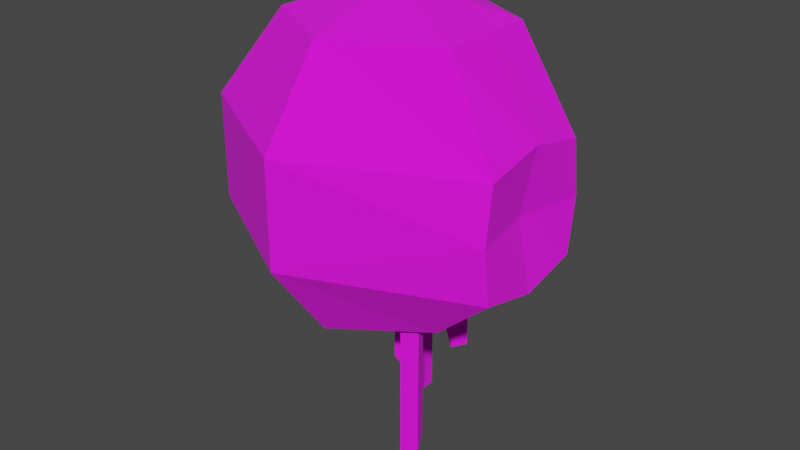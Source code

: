 # Source: Horker.blend  (saved by Blender 3.3.6; exported with 4.5.12 LTS)
import bpy
from mathutils import Matrix  # noqa: F401  (used for matrix-valued properties, if any)

bpy.ops.wm.read_factory_settings(use_empty=True)
scene = bpy.context.scene
scene.name = 'Scene'

# ---- collections
col_collection = bpy.data.collections.new('Collection'); scene.collection.children.link(col_collection)

# ---- images (referenced by path relative to the original .blend; pixels are not part of the script)
import os
ASSET_DIR = os.environ.get("B2B_ASSET_DIR", "")  # directory of the original .blend (textures are referenced by path, not embedded)
HERE = os.path.dirname(os.path.abspath(__file__))  # packed textures are extracted next to this script under _unpacked/

def load_image(name, relpath, width, height, colorspace="sRGB"):
    """Load a texture the original file referenced (path relative to the .blend, or extracted next to this script)."""
    p = next((c for c in (os.path.join(HERE, relpath), os.path.join(ASSET_DIR, relpath)) if relpath and os.path.exists(c)), "")
    if p:
        img = bpy.data.images.load(p, check_existing=True)
        img.name = name
    else:  # same state as the original file: an image datablock whose file is absent (Cycles renders it pink)
        img = bpy.data.images.new(name, width, height)
        img.source = "FILE"
        img.filepath = "//" + (relpath or name)
    img.colorspace_settings.name = colorspace
    return img
img_horker_png = load_image('Horker.png', 'Textures/Horker.png', 1024, 1024, 'sRGB')

# ---- materials (node trees are filled in below, after node groups)
mat_horker = bpy.data.materials.new('Horker')
mat_horker.use_transparent_shadow = False

# ---- material node trees
mat_horker.use_nodes = True; mat_horker.node_tree.nodes.clear()
_N = mat_horker.node_tree.nodes; _L = mat_horker.node_tree.links
n0 = _N.new('ShaderNodeBsdfPrincipled'); n0.name = 'Principled BSDF'; n0.location = (10, 300)
n0.distribution = 'GGX'
n0.subsurface_method = 'RANDOM_WALK_SKIN'
n0.inputs[2].default_value = 1.0
n0.inputs[3].default_value = 1.45
n0.inputs[27].default_value = (0.0, 0.0, 0.0, 1.0)
n0.inputs[28].default_value = 1.0
n1 = _N.new('ShaderNodeOutputMaterial'); n1.name = 'Material Output'; n1.location = (300, 300)
n2 = _N.new('ShaderNodeTexImage'); n2.name = 'Image Texture'; n2.location = (-280, 278)
n2.image = img_horker_png
n2.interpolation = 'Closest'
_L.new(n0.outputs[0], n1.inputs[0])
_L.new(n2.outputs[0], n0.inputs[0])
n1.is_active_output = True

# ---- world
world_world = bpy.data.worlds.new('World'); scene.world = world_world
world_world.use_nodes = True; world_world.node_tree.nodes.clear()
_N = world_world.node_tree.nodes; _L = world_world.node_tree.links
n0 = _N.new('ShaderNodeOutputWorld'); n0.name = 'World Output'; n0.location = (300, 300)
n1 = _N.new('ShaderNodeBackground'); n1.name = 'Background'; n1.location = (10, 300)
n1.inputs[0].default_value = (0.05088, 0.05088, 0.05088, 1.0)
_L.new(n1.outputs[0], n0.inputs[0])
n0.is_active_output = True
world_world.color = (0.05088, 0.05088, 0.05088)
world_world.use_sun_shadow = False
world_world.sun_shadow_jitter_overblur = 0.0

# ---- meshes
me_horker = bpy.data.meshes.new('Horker')
me_horker.from_pydata([(0.0, 0.5878, 0.809), (0.0, 0.9511, -0.309), (-1.312e-17, 0.6403, -0.75), (0.5865, 0.2939, 0.809), (0.5691, 0.317, -0.7283), (0.5865, -0.2939, 0.809), (0.9041, -0.3594, -0.4365), (0.5529, -0.3107, -0.7501), (-1.031e-07, -0.5878, 0.809), (-1.329e-07, -0.9511, -0.309), (-7.33e-08, -0.5878, -0.809), (0.0, -8.742e-08, -0.5158), (-7.571e-08, -1.311e-07, 1.0), (-0.509, -0.2939, 0.809), (-0.8236, -0.4755, 0.309), (-0.8236, -0.4755, -0.309), (-0.509, -0.2939, -0.855), (-0.509, 0.2939, 0.809), (-0.8236, 0.4755, 0.309), (-0.8236, 0.4755, -0.309), (-0.509, 0.2939, -0.809), (0.9041, 0.3594, 0.2324), (0.9041, 0.3594, -0.4365), (0.9041, -0.3594, 0.2324), (-1.329e-07, -0.9511, 0.309), (2.843e-07, 0.9511, 0.309), (0.9041, 0.4065, -0.1021), (0.9041, -0.4065, -0.1021), (-0.1291, 0.2994, -1.806), (-0.1291, 0.2994, -0.4901), (-0.1291, 0.3994, -1.806), (-0.1291, 0.3994, -0.4901), (-0.02913, 0.2994, -1.708), (-0.02913, 0.2994, -0.4901), (-0.02913, 0.3994, -1.708), (-0.02913, 0.3994, -0.4901), (0.4361, -0.3212, -1.611), (0.4361, -0.3212, -0.2948), (0.3449, -0.3622, -1.611), (0.3449, -0.3622, -0.2948), (0.3952, -0.23, -1.513), (0.3952, -0.23, -0.2948), (0.3039, -0.2709, -1.513), (0.3039, -0.2709, -0.2948), (0.09691, 0.07745, -1.34), (0.09691, 0.07745, -0.02339), (0.1382, -0.01363, -1.34), (0.1382, -0.01363, -0.02339), (0.005834, 0.03615, -1.241), (0.005834, 0.03615, -0.02339), (0.04713, -0.05493, -1.241), (0.04713, -0.05493, -0.02339), (0.3579, 0.2289, -1.17), (0.3579, 0.2289, -0.001697), (0.3073, 0.1426, -1.17), (0.3073, 0.1426, -0.001697), (0.2716, 0.2795, -1.072), (0.2716, 0.2795, -0.001697), (0.2211, 0.1932, -1.072), (0.2211, 0.1932, -0.001697), (0.561, 0.00312, -0.7392), (0.9041, 0.001047, -0.5196), (0.5865, -1.192e-07, 0.809), (0.9041, 1.427e-05, 0.3114), (0.8208, -1.49e-07, -0.102)], [], [(11, 2, 4), (25, 21, 26), (0, 12, 3), (2, 1, 22, 4), (25, 0, 3, 21), (60, 61, 6, 7), (63, 62, 5, 23), (11, 4, 60, 7), (3, 12, 5, 62), (7, 6, 9, 10), (23, 5, 8, 24), (11, 7, 10), (27, 23, 24), (5, 12, 8), (10, 9, 15, 16), (24, 8, 13, 14), (11, 10, 16), (1, 25, 26), (8, 12, 13), (16, 15, 19, 20), (14, 13, 17, 18), (11, 16, 20), (9, 24, 14, 15), (13, 12, 17), (20, 19, 1, 2), (18, 17, 0, 25), (11, 20, 2), (15, 14, 18, 19), (17, 12, 0), (26, 22, 1), (24, 9, 27), (27, 9, 6), (19, 18, 25, 1), (28, 29, 31, 30), (30, 31, 35, 34), (34, 35, 33, 32), (32, 33, 29, 28), (30, 34, 32, 28), (36, 37, 39, 38), (38, 39, 43, 42), (42, 43, 41, 40), (40, 41, 37, 36), (38, 42, 40, 36), (44, 45, 47, 46), (46, 47, 51, 50), (50, 51, 49, 48), (48, 49, 45, 44), (46, 50, 48, 44), (52, 53, 55, 54), (54, 55, 59, 58), (58, 59, 57, 56), (56, 57, 53, 52), (54, 58, 56, 52), (61, 64, 27, 6), (63, 64, 26, 21), (23, 27, 64, 63), (22, 26, 64, 61), (21, 3, 62, 63), (4, 22, 61, 60)])
_uv = me_horker.uv_layers.new(name='UVMap')
_uv.uv.foreach_set('vector', [0.4426, 0.214, 0.4847, 0.1886, 0.4847, 0.2399, 0.6724, 0.3234, 0.5104, 0.2763, 0.5162, 0.2094, 0.2174, 0.9065, 0.2928, 0.9072, 0.2547, 0.9814, 0.6314, 0.0915, 0.6774, 0.1563, 0.501, 0.1462, 0.519, 0.08588, 0.6724, 0.3234, 0.6178, 0.4475, 0.5224, 0.4301, 0.5104, 0.2763, 0.4352, 0.07781, 0.4335, 0.1302, 0.3668, 0.1512, 0.3517, 0.0856, 0.4394, 0.2977, 0.4445, 0.4361, 0.3664, 0.4357, 0.3671, 0.2816, 0.4426, 0.214, 0.4847, 0.2399, 0.4628, 0.2513, 0.4409, 0.2627, 0.2547, 0.9814, 0.2928, 0.9072, 0.3303, 0.9818, 0.2925, 0.9816, 0.3517, 0.0856, 0.3668, 0.1512, 0.213, 0.1601, 0.2665, 0.08808, 0.3671, 0.2816, 0.3664, 0.4357, 0.2816, 0.4744, 0.2113, 0.3243, 0.4426, 0.214, 0.4409, 0.2627, 0.4004, 0.2354, 0.3563, 0.2153, 0.3671, 0.2816, 0.2113, 0.3243, 0.3303, 0.9818, 0.2928, 0.9072, 0.3682, 0.9071, 0.253, 0.5847, 0.211, 0.6781, 0.371, 0.692, 0.3802, 0.589, 0.2115, 0.7688, 0.2738, 0.9189, 0.377, 0.8531, 0.3692, 0.7754, 0.4426, 0.214, 0.4004, 0.2354, 0.4006, 0.189, 0.6774, 0.1563, 0.6724, 0.3234, 0.5162, 0.2094, 0.3682, 0.9071, 0.2928, 0.9072, 0.3307, 0.8419, 0.3802, 0.589, 0.371, 0.692, 0.5002, 0.6923, 0.4907, 0.5884, 0.3692, 0.7754, 0.377, 0.8531, 0.4978, 0.8515, 0.5059, 0.7789, 0.4426, 0.214, 0.4006, 0.189, 0.4413, 0.1667, 0.211, 0.6781, 0.2115, 0.7688, 0.3692, 0.7754, 0.371, 0.692, 0.3307, 0.8419, 0.2928, 0.9072, 0.2555, 0.8416, 0.4907, 0.5884, 0.5002, 0.6923, 0.6736, 0.6869, 0.6175, 0.5908, 0.5059, 0.7789, 0.4978, 0.8515, 0.6156, 0.9165, 0.6671, 0.7818, 0.4426, 0.214, 0.4413, 0.1667, 0.4847, 0.1886, 0.371, 0.692, 0.3692, 0.7754, 0.5059, 0.7789, 0.5002, 0.6923, 0.2555, 0.8416, 0.2928, 0.9072, 0.2174, 0.9065, 0.5162, 0.2094, 0.501, 0.1462, 0.6774, 0.1563, 0.2113, 0.3243, 0.213, 0.1601, 0.3563, 0.2153, 0.3563, 0.2153, 0.213, 0.1601, 0.3668, 0.1512, 0.5002, 0.6923, 0.5059, 0.7789, 0.6671, 0.7818, 0.6736, 0.6869, 0.4405, 0.1788, 0.4405, 0.2396, 0.4359, 0.2396, 0.4359, 0.1788, 0.4544, 0.1788, 0.4544, 0.2396, 0.4497, 0.2396, 0.4497, 0.1833, 0.4497, 0.1833, 0.4497, 0.2396, 0.4451, 0.2396, 0.4451, 0.1833, 0.4451, 0.1833, 0.4451, 0.2396, 0.4405, 0.2396, 0.4405, 0.1788, 0.6628, 0.2038, 0.6628, 0.2324, 0.6424, 0.2324, 0.6424, 0.2038, 0.4448, 0.1837, 0.4448, 0.2377, 0.4407, 0.2377, 0.4407, 0.1837, 0.4407, 0.1837, 0.4407, 0.2377, 0.4366, 0.2377, 0.4366, 0.1878, 0.453, 0.1878, 0.453, 0.2377, 0.4489, 0.2377, 0.4489, 0.1878, 0.4489, 0.1878, 0.4489, 0.2377, 0.4448, 0.2377, 0.4448, 0.1837, 0.6671, 0.2599, 0.6385, 0.2599, 0.6385, 0.2395, 0.6671, 0.2395, 0.4467, 0.1861, 0.4159, 0.2337, 0.4123, 0.2313, 0.4431, 0.1837, 0.4431, 0.1837, 0.4123, 0.2313, 0.4087, 0.229, 0.4372, 0.185, 0.4372, 0.185, 0.4087, 0.229, 0.4051, 0.2267, 0.4336, 0.1826, 0.448, 0.192, 0.4196, 0.236, 0.4159, 0.2337, 0.4467, 0.1861, 0.6424, 0.2616, 0.6424, 0.2329, 0.6628, 0.2329, 0.6628, 0.2616, 0.4251, 0.1904, 0.4597, 0.2368, 0.4557, 0.2397, 0.4211, 0.1933, 0.4211, 0.1933, 0.4557, 0.2397, 0.4518, 0.2427, 0.4201, 0.2002, 0.4359, 0.1884, 0.4677, 0.2308, 0.4637, 0.2338, 0.432, 0.1913, 0.432, 0.1913, 0.4637, 0.2338, 0.4597, 0.2368, 0.4251, 0.1904, 0.6628, 0.1746, 0.6628, 0.2032, 0.6424, 0.2032, 0.6424, 0.1746, 0.4335, 0.1302, 0.4363, 0.2136, 0.3563, 0.2153, 0.3668, 0.1512, 0.4394, 0.2977, 0.4363, 0.2136, 0.5162, 0.2094, 0.5104, 0.2763, 0.3671, 0.2816, 0.3563, 0.2153, 0.4363, 0.2136, 0.4394, 0.2977, 0.501, 0.1462, 0.5162, 0.2094, 0.4363, 0.2136, 0.4335, 0.1302, 0.5104, 0.2763, 0.5224, 0.4301, 0.4445, 0.4361, 0.4394, 0.2977, 0.519, 0.08588, 0.501, 0.1462, 0.4335, 0.1302, 0.4352, 0.07781])
me_horker.materials.append(mat_horker)
me_horker.use_remesh_fix_poles = True
me_horker.use_remesh_preserve_attributes = False
me_horker.update()

# ---- objects
ob_horker = bpy.data.objects.new('Horker', me_horker)

# ---- transforms, parenting, visibility, modifiers, constraints
ob_horker.location = (0.0, 0.0, 0.0)

# ---- collection membership
col_collection.objects.link(ob_horker)

# ---- scene / render settings (as saved in the file)
scene.frame_start = 1; scene.frame_end = 250; scene.frame_set(168)
scene.render.engine = 'BLENDER_EEVEE_NEXT'
scene.cycles.sampling_pattern = 'TABULATED_SOBOL'
scene.cycles.use_light_tree = False
scene.view_settings.view_transform = 'Filmic'
bpy.context.view_layer.update()

# ---- added for rendering (the .blend has no active camera and no usable light): camera, sun
cam_auto = bpy.data.cameras.new('AutoCamera')
cam_auto.lens = 50.0
cam_auto.sensor_width = 36.0
cam_auto.clip_end = 1000.0
ob_auto_camera = bpy.data.objects.new('AutoCamera', cam_auto)
scene.collection.objects.link(ob_auto_camera)
ob_auto_camera.location = (3.56087, -4.22477, 2.41328)
ob_auto_camera.rotation_euler = (1.09748, -7.21219e-08, 0.694738)
scene.camera = ob_auto_camera
light_auto_sun = bpy.data.lights.new('AutoSun', 'SUN')
light_auto_sun.energy = 3.0
light_auto_sun.angle = 0.0523599
ob_auto_sun = bpy.data.objects.new('AutoSun', light_auto_sun)
scene.collection.objects.link(ob_auto_sun)
ob_auto_sun.rotation_euler = (0.872665, 0.174533, 0.523599)
bpy.context.view_layer.update()
